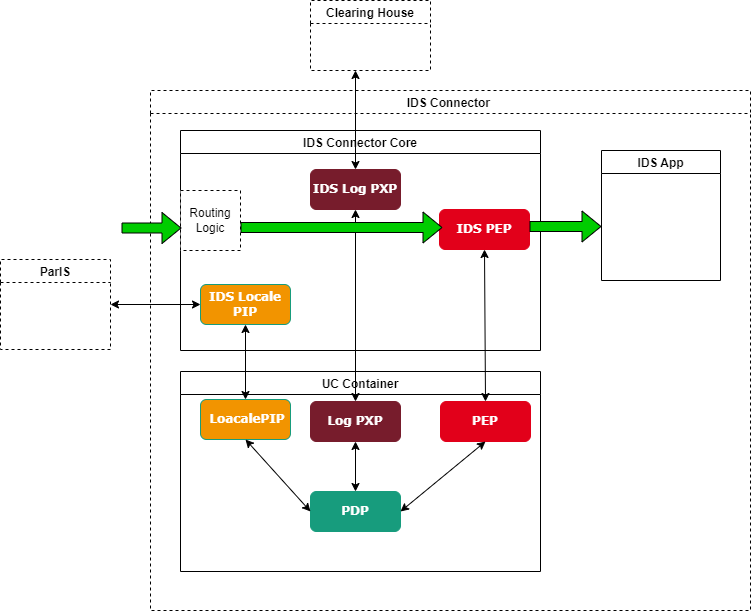

The diagram above was exported from draw.io. Its source (the exported page's mxGraphModel, read from the mxfile embedded in the PNG):
<mxGraphModel dx="1038" dy="600" grid="1" gridSize="10" guides="1" tooltips="1" connect="1" arrows="1" fold="1" page="1" pageScale="1" pageWidth="827" pageHeight="1169" math="0" shadow="0">
  <root>
    <mxCell id="0" />
    <mxCell id="1" parent="0" />
    <mxCell id="6n9kSi0VYIb2uczXsFoc-1" value="IDS Connector " style="swimlane;dashed=1;" parent="1" vertex="1">
      <mxGeometry x="160" y="120" width="600" height="520" as="geometry">
        <mxRectangle x="310" y="310" width="130" height="23" as="alternateBounds" />
      </mxGeometry>
    </mxCell>
    <mxCell id="6n9kSi0VYIb2uczXsFoc-5" value="IDS App" style="swimlane;" parent="6n9kSi0VYIb2uczXsFoc-1" vertex="1">
      <mxGeometry x="451" y="60" width="119" height="130" as="geometry" />
    </mxCell>
    <mxCell id="6n9kSi0VYIb2uczXsFoc-8" value="UC Container" style="swimlane;fontSize=12;startSize=23;" parent="6n9kSi0VYIb2uczXsFoc-1" vertex="1">
      <mxGeometry x="30" y="281" width="360" height="200" as="geometry" />
    </mxCell>
    <mxCell id="6n9kSi0VYIb2uczXsFoc-15" value="&lt;font face=&quot;Verdana&quot; color=&quot;#ffffff&quot; size=&quot;1&quot;&gt;&lt;b style=&quot;font-size: 12px&quot;&gt;PEP&lt;/b&gt;&lt;/font&gt;" style="rounded=1;whiteSpace=wrap;html=1;fillColor=#E2001A;strokeColor=#E2001A;" parent="6n9kSi0VYIb2uczXsFoc-8" vertex="1">
      <mxGeometry x="260" y="30" width="90" height="40" as="geometry" />
    </mxCell>
    <mxCell id="6n9kSi0VYIb2uczXsFoc-16" value="&lt;b style=&quot;color: rgb(255 , 255 , 255) ; font-family: &amp;#34;verdana&amp;#34;&quot;&gt;&lt;font style=&quot;font-size: 12px&quot;&gt;PDP&lt;/font&gt;&lt;/b&gt;" style="rounded=1;whiteSpace=wrap;html=1;fillColor=#179C7D;strokeColor=#179C7D;" parent="6n9kSi0VYIb2uczXsFoc-8" vertex="1">
      <mxGeometry x="130" y="120" width="90" height="40" as="geometry" />
    </mxCell>
    <mxCell id="6n9kSi0VYIb2uczXsFoc-23" value="&lt;b style=&quot;color: rgb(255 , 255 , 255) ; font-family: &amp;#34;verdana&amp;#34;&quot;&gt;&lt;font style=&quot;font-size: 12px&quot;&gt;&amp;nbsp;LoacalePIP&lt;/font&gt;&lt;/b&gt;" style="rounded=1;whiteSpace=wrap;html=1;fillColor=#F29400;strokeColor=#179C7D;" parent="6n9kSi0VYIb2uczXsFoc-8" vertex="1">
      <mxGeometry x="20" y="28" width="90" height="40" as="geometry" />
    </mxCell>
    <mxCell id="6n9kSi0VYIb2uczXsFoc-25" value="&lt;b style=&quot;color: rgb(255 , 255 , 255) ; font-family: &amp;#34;verdana&amp;#34;&quot;&gt;&lt;font style=&quot;font-size: 12px&quot;&gt;Log PXP&lt;/font&gt;&lt;/b&gt;" style="rounded=1;whiteSpace=wrap;html=1;fillColor=#771C2C;strokeColor=#771C2C;" parent="6n9kSi0VYIb2uczXsFoc-8" vertex="1">
      <mxGeometry x="130" y="30" width="90" height="40" as="geometry" />
    </mxCell>
    <mxCell id="6n9kSi0VYIb2uczXsFoc-26" value="&lt;b style=&quot;color: rgb(255 , 255 , 255) ; font-family: &amp;#34;verdana&amp;#34;&quot;&gt;&lt;font style=&quot;font-size: 12px&quot;&gt;IDS Log PXP&lt;/font&gt;&lt;/b&gt;" style="rounded=1;whiteSpace=wrap;html=1;fillColor=#771C2C;strokeColor=#771C2C;" parent="6n9kSi0VYIb2uczXsFoc-8" vertex="1">
      <mxGeometry x="130" y="-202" width="90" height="40" as="geometry" />
    </mxCell>
    <mxCell id="IDy8R5amWFx3GBcXspBw-4" value="" style="endArrow=classic;startArrow=classic;html=1;rounded=0;fontFamily=Helvetica;fontSize=12;fontColor=#000000;entryX=0.5;entryY=1;entryDx=0;entryDy=0;exitX=0.5;exitY=0;exitDx=0;exitDy=0;" parent="6n9kSi0VYIb2uczXsFoc-8" source="6n9kSi0VYIb2uczXsFoc-25" target="6n9kSi0VYIb2uczXsFoc-26" edge="1">
      <mxGeometry width="50" height="50" relative="1" as="geometry">
        <mxPoint x="11" y="-131" as="sourcePoint" />
        <mxPoint x="61" y="-181" as="targetPoint" />
      </mxGeometry>
    </mxCell>
    <mxCell id="IDy8R5amWFx3GBcXspBw-6" value="" style="endArrow=classic;startArrow=classic;html=1;rounded=0;fontFamily=Helvetica;fontSize=12;fontColor=#000000;exitX=0.5;exitY=1;exitDx=0;exitDy=0;entryX=0;entryY=0.5;entryDx=0;entryDy=0;" parent="6n9kSi0VYIb2uczXsFoc-8" source="6n9kSi0VYIb2uczXsFoc-23" target="6n9kSi0VYIb2uczXsFoc-16" edge="1">
      <mxGeometry width="50" height="50" relative="1" as="geometry">
        <mxPoint x="11" y="-131" as="sourcePoint" />
        <mxPoint x="61" y="-181" as="targetPoint" />
      </mxGeometry>
    </mxCell>
    <mxCell id="IDy8R5amWFx3GBcXspBw-7" value="" style="endArrow=classic;startArrow=classic;html=1;rounded=0;fontFamily=Helvetica;fontSize=12;fontColor=#000000;entryX=0.5;entryY=1;entryDx=0;entryDy=0;exitX=1;exitY=0.5;exitDx=0;exitDy=0;" parent="6n9kSi0VYIb2uczXsFoc-8" source="6n9kSi0VYIb2uczXsFoc-16" target="6n9kSi0VYIb2uczXsFoc-15" edge="1">
      <mxGeometry width="50" height="50" relative="1" as="geometry">
        <mxPoint x="11" y="-131" as="sourcePoint" />
        <mxPoint x="61" y="-181" as="targetPoint" />
      </mxGeometry>
    </mxCell>
    <mxCell id="IDy8R5amWFx3GBcXspBw-8" value="" style="endArrow=classic;startArrow=classic;html=1;rounded=0;fontFamily=Helvetica;fontSize=12;fontColor=#000000;entryX=0.5;entryY=1;entryDx=0;entryDy=0;exitX=0.5;exitY=0;exitDx=0;exitDy=0;" parent="6n9kSi0VYIb2uczXsFoc-8" source="6n9kSi0VYIb2uczXsFoc-16" target="6n9kSi0VYIb2uczXsFoc-25" edge="1">
      <mxGeometry width="50" height="50" relative="1" as="geometry">
        <mxPoint x="11" y="-131" as="sourcePoint" />
        <mxPoint x="61" y="-181" as="targetPoint" />
      </mxGeometry>
    </mxCell>
    <mxCell id="IDy8R5amWFx3GBcXspBw-5" value="" style="endArrow=classic;startArrow=classic;html=1;rounded=0;fontFamily=Helvetica;fontSize=12;fontColor=#000000;entryX=0.5;entryY=1;entryDx=0;entryDy=0;exitX=0.5;exitY=0;exitDx=0;exitDy=0;" parent="6n9kSi0VYIb2uczXsFoc-1" source="6n9kSi0VYIb2uczXsFoc-15" target="6n9kSi0VYIb2uczXsFoc-11" edge="1">
      <mxGeometry width="50" height="50" relative="1" as="geometry">
        <mxPoint x="41" y="149" as="sourcePoint" />
        <mxPoint x="91" y="99" as="targetPoint" />
      </mxGeometry>
    </mxCell>
    <mxCell id="6n9kSi0VYIb2uczXsFoc-4" value="IDS Connector Core" style="swimlane;startSize=23;" parent="6n9kSi0VYIb2uczXsFoc-1" vertex="1">
      <mxGeometry x="30" y="40" width="360" height="220" as="geometry" />
    </mxCell>
    <mxCell id="6n9kSi0VYIb2uczXsFoc-13" value="Routing Logic" style="rounded=0;whiteSpace=wrap;html=1;dashed=1;" parent="6n9kSi0VYIb2uczXsFoc-4" vertex="1">
      <mxGeometry y="60" width="60" height="60" as="geometry" />
    </mxCell>
    <mxCell id="6n9kSi0VYIb2uczXsFoc-11" value="&lt;font face=&quot;Verdana&quot; color=&quot;#ffffff&quot; size=&quot;1&quot;&gt;&lt;b style=&quot;font-size: 12px&quot;&gt;IDS PEP&lt;/b&gt;&lt;/font&gt;" style="rounded=1;whiteSpace=wrap;html=1;fillColor=#E2001A;strokeColor=#E2001A;" parent="6n9kSi0VYIb2uczXsFoc-4" vertex="1">
      <mxGeometry x="259" y="79" width="90" height="40" as="geometry" />
    </mxCell>
    <mxCell id="6n9kSi0VYIb2uczXsFoc-24" value="&lt;b style=&quot;color: rgb(255 , 255 , 255) ; font-family: &amp;#34;verdana&amp;#34;&quot;&gt;&lt;font style=&quot;font-size: 12px&quot;&gt;IDS Locale PIP&lt;/font&gt;&lt;/b&gt;" style="rounded=1;whiteSpace=wrap;html=1;fillColor=#F29400;strokeColor=#179C7D;" parent="6n9kSi0VYIb2uczXsFoc-4" vertex="1">
      <mxGeometry x="20" y="154" width="90" height="40" as="geometry" />
    </mxCell>
    <mxCell id="6n9kSi0VYIb2uczXsFoc-12" value="" style="shape=flexArrow;endArrow=classic;html=1;rounded=0;fillColor=#00CC00;exitX=1;exitY=0.5;exitDx=0;exitDy=0;" parent="6n9kSi0VYIb2uczXsFoc-4" edge="1">
      <mxGeometry width="50" height="50" relative="1" as="geometry">
        <mxPoint x="60" y="97" as="sourcePoint" />
        <mxPoint x="262" y="97" as="targetPoint" />
        <Array as="points" />
      </mxGeometry>
    </mxCell>
    <mxCell id="IDy8R5amWFx3GBcXspBw-3" value="" style="endArrow=classic;startArrow=classic;html=1;rounded=0;fontFamily=Helvetica;fontSize=12;fontColor=#000000;exitX=0.5;exitY=0;exitDx=0;exitDy=0;entryX=0.5;entryY=1;entryDx=0;entryDy=0;" parent="6n9kSi0VYIb2uczXsFoc-1" source="6n9kSi0VYIb2uczXsFoc-23" target="6n9kSi0VYIb2uczXsFoc-24" edge="1">
      <mxGeometry width="50" height="50" relative="1" as="geometry">
        <mxPoint x="30" y="160" as="sourcePoint" />
        <mxPoint x="84" y="260" as="targetPoint" />
      </mxGeometry>
    </mxCell>
    <mxCell id="6n9kSi0VYIb2uczXsFoc-53" value="" style="shape=flexArrow;endArrow=classic;html=1;rounded=0;fillColor=#00CC00;" parent="6n9kSi0VYIb2uczXsFoc-1" edge="1">
      <mxGeometry width="50" height="50" relative="1" as="geometry">
        <mxPoint x="379" y="136" as="sourcePoint" />
        <mxPoint x="451" y="136" as="targetPoint" />
        <Array as="points" />
      </mxGeometry>
    </mxCell>
    <mxCell id="6n9kSi0VYIb2uczXsFoc-9" value="" style="shape=flexArrow;endArrow=classic;html=1;rounded=0;fillColor=#00CC00;" parent="6n9kSi0VYIb2uczXsFoc-1" edge="1">
      <mxGeometry width="50" height="50" relative="1" as="geometry">
        <mxPoint x="-29" y="137.5" as="sourcePoint" />
        <mxPoint x="31" y="137.5" as="targetPoint" />
      </mxGeometry>
    </mxCell>
    <mxCell id="IDy8R5amWFx3GBcXspBw-1" value="" style="endArrow=classic;startArrow=classic;html=1;rounded=0;fontFamily=Helvetica;fontSize=12;fontColor=#000000;" parent="1" source="6n9kSi0VYIb2uczXsFoc-26" edge="1">
      <mxGeometry width="50" height="50" relative="1" as="geometry">
        <mxPoint x="190" y="280" as="sourcePoint" />
        <mxPoint x="365" y="100" as="targetPoint" />
      </mxGeometry>
    </mxCell>
    <mxCell id="6n9kSi0VYIb2uczXsFoc-3" value="Clearing House" style="swimlane;dashed=1;align=center;" parent="1" vertex="1">
      <mxGeometry x="320" y="30" width="120" height="70" as="geometry" />
    </mxCell>
    <mxCell id="PgouEFVK102QuYyTmVvM-1" value="ParIS" style="swimlane;dashed=1;" parent="1" vertex="1">
      <mxGeometry x="10" y="289" width="110" height="90" as="geometry" />
    </mxCell>
    <mxCell id="IDy8R5amWFx3GBcXspBw-2" value="" style="endArrow=classic;startArrow=classic;html=1;rounded=0;fontFamily=Helvetica;fontSize=12;fontColor=#000000;entryX=0;entryY=0.5;entryDx=0;entryDy=0;exitX=1;exitY=0.5;exitDx=0;exitDy=0;" parent="1" source="PgouEFVK102QuYyTmVvM-1" target="6n9kSi0VYIb2uczXsFoc-24" edge="1">
      <mxGeometry width="50" height="50" relative="1" as="geometry">
        <mxPoint x="190" y="280" as="sourcePoint" />
        <mxPoint x="240" y="230" as="targetPoint" />
      </mxGeometry>
    </mxCell>
  </root>
</mxGraphModel>